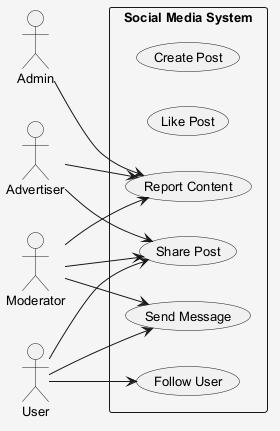

The diagram above was rendered by PlantUML. Its source (embedded in the PNG):
@startuml
skinparam shadowing false
skinparam backgroundColor #F5F5F5
skinparam defaultFontSize 13
left to right direction
actor "Advertiser" as A
actor "Moderator" as M
actor "Admin" as A1
actor "User" as U
rectangle "Social Media System" {
  usecase "Create Post" as UC_CreatePost
  usecase "Like Post" as UC_LikePost
  usecase "Follow User" as UC_FollowUser
  usecase "Share Post" as UC_SharePost
  usecase "Report Content" as UC_ReportContent
  usecase "Send Message" as UC_SendMessage
}
A --> UC_SharePost
A --> UC_ReportContent
M --> UC_SharePost
M --> UC_SendMessage
M --> UC_ReportContent
A1 --> UC_ReportContent
U --> UC_FollowUser
U --> UC_SharePost
U --> UC_SendMessage
@enduml